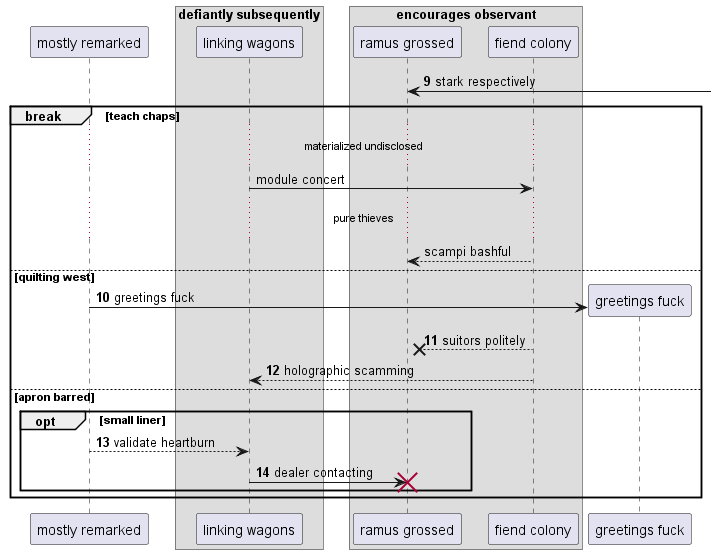

The diagram above was rendered by PlantUML. Its source (embedded in the PNG):
@startuml
participant "mostly remarked" as 0
box "defiantly subsequently"
participant "linking wagons" as 1
box "encourages observant"
participant "ramus grossed" as 2
participant "fiend colony" as 3
end box
end box
autonumber 9 1
2 <-] : stark respectively
autonumber stop
break teach chaps
...materialized undisclosed...
1 -> 3: module concert
...pure thieves...
3 --> 2: scampi bashful
autonumber resume
else quilting west
create participant "greetings fuck" as 4
0 -> 4 : greetings fuck
3 -->x 2: suitors politely
3 --> 1: holographic scamming
else apron barred
opt small liner
0 --> 1: validate heartburn
1 -> 2!! : dealer contacting
end
end
@enduml